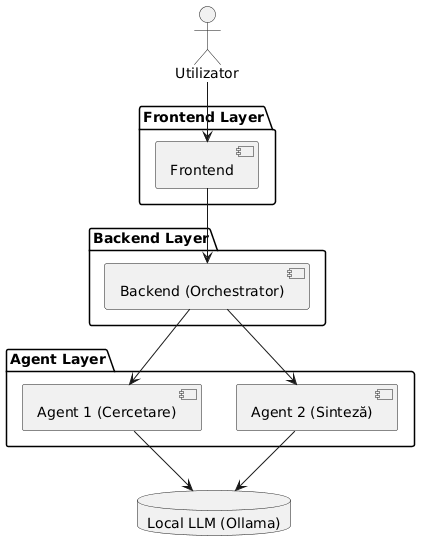

The diagram above was rendered by PlantUML. Its source (embedded in the PNG):
@startuml
actor Utilizator

package "Frontend Layer" {
  [Frontend] as FE
}

package "Backend Layer" {
  [Backend (Orchestrator)] as BE
}

package "Agent Layer" {
  [Agent 1 (Cercetare)] as A1
  [Agent 2 (Sinteză)] as A2
}

database "Local LLM (Ollama)" as LLM

Utilizator --> FE
FE --> BE
BE --> A1
BE --> A2
A1 --> LLM
A2 --> LLM
@enduml